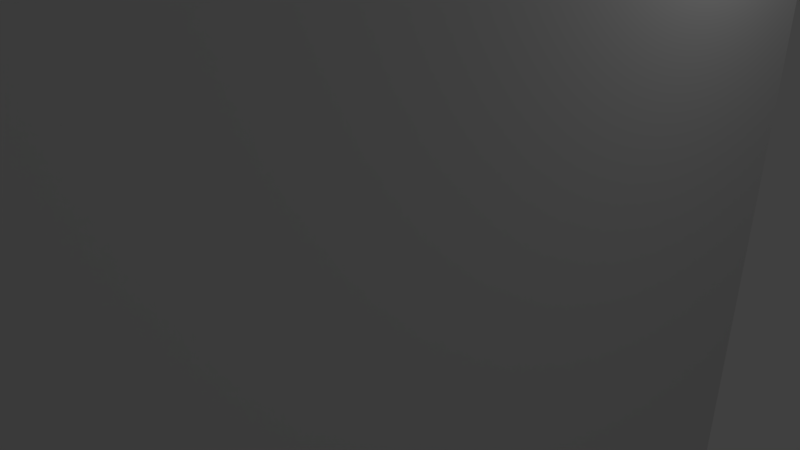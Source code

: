 # Source: bracket.blend  (saved by Blender 2.93.20; exported with 4.5.12 LTS)
import bpy
from mathutils import Matrix  # noqa: F401  (used for matrix-valued properties, if any)

bpy.ops.wm.read_factory_settings(use_empty=True)
scene = bpy.context.scene
scene.name = 'Scene'

# ---- collections
col_collection_1 = bpy.data.collections.new('Collection 1'); scene.collection.children.link(col_collection_1)

# ---- world
world_world = bpy.data.worlds.new('World'); scene.world = world_world
world_world.color = (0.05088, 0.05088, 0.05088)
world_world.use_sun_shadow = False
world_world.sun_shadow_jitter_overblur = 0.0
world_world.cycles.sampling_method = 'MANUAL'

# ---- cameras
cam_camera = bpy.data.cameras.new('Camera')
cam_camera.clip_end = 100.0
cam_camera.lens = 35.0
cam_camera.sensor_width = 32.0
cam_camera.sensor_height = 18.0
cam_camera.ortho_scale = 7.314
cam_camera.dof.focus_distance = 0.0
cam_camera.dof.aperture_fstop = 128.0

# ---- lights
light_lamp = bpy.data.lights.new('Lamp', 'POINT')
light_lamp.transmission_factor = 0.0
light_lamp.cutoff_distance = 30.0
light_lamp.energy = 100.0
light_lamp.shadow_buffer_clip_start = 1.001
light_lamp.shadow_soft_size = 0.1
light_lamp.shadow_maximum_resolution = 0.006
light_lamp.use_absolute_resolution = True

# ---- meshes
me_cube = bpy.data.meshes.new('Cube')
me_cube.from_pydata([(-1.0, -1.0, -1.0), (-1.0, -1.0, 1.0), (-1.0, 1.0, -1.0), (-1.0, 1.0, 1.0), (1.0, -1.0, -1.0), (1.0, -1.0, 1.0), (1.0, 1.0, -1.0), (1.0, 1.0, 1.0)], [], [(0, 1, 3, 2), (2, 3, 7, 6), (6, 7, 5, 4), (4, 5, 1, 0), (2, 6, 4, 0), (7, 3, 1, 5)])
_uv = me_cube.uv_layers.new(name='UVMap')
_uv.uv.foreach_set('vector', [0.375, 0.0, 0.625, 0.0, 0.625, 0.25, 0.375, 0.25, 0.375, 0.25, 0.625, 0.25, 0.625, 0.5, 0.375, 0.5, 0.375, 0.5, 0.625, 0.5, 0.625, 0.75, 0.375, 0.75, 0.375, 0.75, 0.625, 0.75, 0.625, 1.0, 0.375, 1.0, 0.125, 0.5, 0.375, 0.5, 0.375, 0.75, 0.125, 0.75, 0.625, 0.5, 0.875, 0.5, 0.875, 0.75, 0.625, 0.75])
me_cube.use_remesh_fix_poles = True
me_cube.use_remesh_preserve_attributes = False
me_cube.update()
me_cube_008 = bpy.data.meshes.new('Cube.008')
me_cube_008.from_pydata([(-1.0, -1.0, -1.0), (-1.0, -1.0, 1.0), (-1.0, 1.0, -1.0), (-1.0, 1.0, 1.0), (1.0, -1.0, -1.0), (1.0, -1.0, 1.0), (1.0, 1.0, -1.0), (1.0, 1.0, 1.0)], [], [(0, 1, 3, 2), (2, 3, 7, 6), (6, 7, 5, 4), (4, 5, 1, 0), (2, 6, 4, 0), (7, 3, 1, 5)])
_uv = me_cube_008.uv_layers.new(name='UVMap')
_uv.uv.foreach_set('vector', [0.375, 0.0, 0.625, 0.0, 0.625, 0.25, 0.375, 0.25, 0.375, 0.25, 0.625, 0.25, 0.625, 0.5, 0.375, 0.5, 0.375, 0.5, 0.625, 0.5, 0.625, 0.75, 0.375, 0.75, 0.375, 0.75, 0.625, 0.75, 0.625, 1.0, 0.375, 1.0, 0.125, 0.5, 0.375, 0.5, 0.375, 0.75, 0.125, 0.75, 0.625, 0.5, 0.875, 0.5, 0.875, 0.75, 0.625, 0.75])
me_cube_008.use_remesh_fix_poles = True
me_cube_008.use_remesh_preserve_attributes = False
me_cube_008.update()
me_cylinder_006 = bpy.data.meshes.new('Cylinder.006')
me_cylinder_006.from_pydata([(0.0, 1.0, -1.0), (0.0, 1.0, 1.2), (0.866, 0.5, -1.0), (0.866, 0.5, 1.2), (0.866, -0.5, -1.0), (0.866, -0.5, 1.2), (-8.742e-08, -1.0, -1.0), (-8.742e-08, -1.0, 1.2), (-0.866, -0.5, -1.0), (-0.866, -0.5, 1.2), (-0.866, 0.5, -1.0), (-0.866, 0.5, 1.2), (-0.866, 0.5, 0.0), (0.0, 1.0, 0.0), (-8.742e-08, -1.0, 0.0), (-0.86, -1.0, 1.2), (-0.866, -0.5, 0.0), (-0.86, -1.0, 1.41e-08), (-0.86, 1.0, 1.2), (-0.86, 1.0, 0.0)], [], [(0, 13, 1, 3, 2), (2, 3, 5, 4), (4, 5, 7, 14, 6), (17, 15, 9, 16), (8, 16, 9, 11, 12, 10), (6, 14, 16, 8), (16, 14, 17), (0, 2, 4, 6, 8, 10), (14, 7, 15, 17), (12, 13, 0, 10), (19, 13, 12), (12, 11, 18, 19), (13, 19, 18, 1), (3, 1, 18, 11, 9, 15, 7, 5)])
me_cylinder_006.use_remesh_preserve_volume = False
me_cylinder_006.use_remesh_preserve_attributes = False
me_cylinder_006.use_mirror_vertex_groups = False
me_cylinder_006.update()
me_cylinder_007 = bpy.data.meshes.new('Cylinder.007')
me_cylinder_007.from_pydata([(0.0, 1.0, -1.0), (0.0, 1.0, 1.0), (0.1951, 0.9808, -1.0), (0.1951, 0.9808, 1.0), (0.3827, 0.9239, -1.0), (0.3827, 0.9239, 1.0), (0.5556, 0.8315, -1.0), (0.5556, 0.8315, 1.0), (0.7071, 0.7071, -1.0), (0.7071, 0.7071, 1.0), (0.8315, 0.5556, -1.0), (0.8315, 0.5556, 1.0), (0.9239, 0.3827, -1.0), (0.9239, 0.3827, 1.0), (0.9808, 0.1951, -1.0), (0.9808, 0.1951, 1.0), (1.0, 7.55e-08, -1.0), (1.0, 7.55e-08, 1.0), (0.9808, -0.1951, -1.0), (0.9808, -0.1951, 1.0), (0.9239, -0.3827, -1.0), (0.9239, -0.3827, 1.0), (0.8315, -0.5556, -1.0), (0.8315, -0.5556, 1.0), (0.7071, -0.7071, -1.0), (0.7071, -0.7071, 1.0), (0.5556, -0.8315, -1.0), (0.5556, -0.8315, 1.0), (0.3827, -0.9239, -1.0), (0.3827, -0.9239, 1.0), (0.1951, -0.9808, -1.0), (0.1951, -0.9808, 1.0), (-3.258e-07, -1.0, -1.0), (-3.258e-07, -1.0, 1.0), (-0.1951, -0.9808, -1.0), (-0.1951, -0.9808, 1.0), (-0.3827, -0.9239, -1.0), (-0.3827, -0.9239, 1.0), (-0.5556, -0.8315, -1.0), (-0.5556, -0.8315, 1.0), (-0.7071, -0.7071, -1.0), (-0.7071, -0.7071, 1.0), (-0.8315, -0.5556, -1.0), (-0.8315, -0.5556, 1.0), (-0.9239, -0.3827, -1.0), (-0.9239, -0.3827, 1.0), (-0.9808, -0.1951, -1.0), (-0.9808, -0.1951, 1.0), (-1.0, 9.656e-07, -1.0), (-1.0, 9.656e-07, 1.0), (-0.9808, 0.1951, -1.0), (-0.9808, 0.1951, 1.0), (-0.9239, 0.3827, -1.0), (-0.9239, 0.3827, 1.0), (-0.8315, 0.5556, -1.0), (-0.8315, 0.5556, 1.0), (-0.7071, 0.7071, -1.0), (-0.7071, 0.7071, 1.0), (-0.5556, 0.8315, -1.0), (-0.5556, 0.8315, 1.0), (-0.3827, 0.9239, -1.0), (-0.3827, 0.9239, 1.0), (-0.1951, 0.9808, -1.0), (-0.1951, 0.9808, 1.0)], [], [(0, 1, 3, 2), (2, 3, 5, 4), (4, 5, 7, 6), (6, 7, 9, 8), (8, 9, 11, 10), (10, 11, 13, 12), (12, 13, 15, 14), (14, 15, 17, 16), (16, 17, 19, 18), (18, 19, 21, 20), (20, 21, 23, 22), (22, 23, 25, 24), (24, 25, 27, 26), (26, 27, 29, 28), (28, 29, 31, 30), (30, 31, 33, 32), (32, 33, 35, 34), (34, 35, 37, 36), (36, 37, 39, 38), (38, 39, 41, 40), (40, 41, 43, 42), (42, 43, 45, 44), (44, 45, 47, 46), (46, 47, 49, 48), (48, 49, 51, 50), (50, 51, 53, 52), (52, 53, 55, 54), (54, 55, 57, 56), (56, 57, 59, 58), (58, 59, 61, 60), (3, 1, 63, 61, 59, 57, 55, 53, 51, 49, 47, 45, 43, 41, 39, 37, 35, 33, 31, 29, 27, 25, 23, 21, 19, 17, 15, 13, 11, 9, 7, 5), (60, 61, 63, 62), (62, 63, 1, 0), (0, 2, 4, 6, 8, 10, 12, 14, 16, 18, 20, 22, 24, 26, 28, 30, 32, 34, 36, 38, 40, 42, 44, 46, 48, 50, 52, 54, 56, 58, 60, 62)])
me_cylinder_007.use_remesh_preserve_volume = False
me_cylinder_007.use_remesh_preserve_attributes = False
me_cylinder_007.use_mirror_vertex_groups = False
me_cylinder_007.update()
me_cube_009 = bpy.data.meshes.new('Cube.009')
me_cube_009.from_pydata([(-1.0, 1.0, -1.0), (-1.0, 1.0, 1.0), (1.0, -1.0, -1.0), (1.0, -1.0, 1.0), (1.0, 1.0, -1.0), (1.0, 1.0, 1.0)], [], [(3, 1, 0, 2), (0, 1, 5, 4), (4, 5, 3, 2), (4, 2, 0), (3, 5, 1)])
_uv = me_cube_009.uv_layers.new(name='UVMap')
_uv.uv.foreach_set('vector', [0.625, 0.75, 0.625, 0.25, 0.375, 0.25, 0.375, 0.75, 0.375, 0.25, 0.625, 0.25, 0.625, 0.5, 0.375, 0.5, 0.375, 0.5, 0.625, 0.5, 0.625, 0.75, 0.375, 0.75, 0.375, 0.5, 0.375, 0.75, 0.375, 0.25, 0.625, 0.75, 0.625, 0.5, 0.625, 0.25])
me_cube_009.use_remesh_fix_poles = True
me_cube_009.use_remesh_preserve_attributes = False
me_cube_009.update()
me_cube_010 = bpy.data.meshes.new('Cube.010')
me_cube_010.from_pydata([(-1.0, 1.0, -1.0), (-1.0, 1.0, 1.0), (1.0, -1.0, -1.0), (1.0, -1.0, 1.0), (1.0, 1.0, -1.0), (1.0, 1.0, 1.0)], [], [(3, 1, 0, 2), (0, 1, 5, 4), (4, 5, 3, 2), (4, 2, 0), (3, 5, 1)])
_uv = me_cube_010.uv_layers.new(name='UVMap')
_uv.uv.foreach_set('vector', [0.625, 0.75, 0.625, 0.25, 0.375, 0.25, 0.375, 0.75, 0.375, 0.25, 0.625, 0.25, 0.625, 0.5, 0.375, 0.5, 0.375, 0.5, 0.625, 0.5, 0.625, 0.75, 0.375, 0.75, 0.375, 0.5, 0.375, 0.75, 0.375, 0.25, 0.625, 0.75, 0.625, 0.5, 0.625, 0.25])
me_cube_010.use_remesh_fix_poles = True
me_cube_010.use_remesh_preserve_attributes = False
me_cube_010.update()
me_cylinder_002 = bpy.data.meshes.new('Cylinder.002')
me_cylinder_002.from_pydata([(0.0, 1.0, -1.0), (0.0, 1.0, 1.0), (0.1951, 0.9808, -1.0), (0.1951, 0.9808, 1.0), (0.3827, 0.9239, -1.0), (0.3827, 0.9239, 1.0), (0.5556, 0.8315, -1.0), (0.5556, 0.8315, 1.0), (0.7071, 0.7071, -1.0), (0.7071, 0.7071, 1.0), (0.8315, 0.5556, -1.0), (0.8315, 0.5556, 1.0), (0.9239, 0.3827, -1.0), (0.9239, 0.3827, 1.0), (0.9808, 0.1951, -1.0), (0.9808, 0.1951, 1.0), (1.0, 7.55e-08, -1.0), (1.0, 7.55e-08, 1.0), (0.9808, -0.1951, -1.0), (0.9808, -0.1951, 1.0), (0.9239, -0.3827, -1.0), (0.9239, -0.3827, 1.0), (0.8315, -0.5556, -1.0), (0.8315, -0.5556, 1.0), (0.7071, -0.7071, -1.0), (0.7071, -0.7071, 1.0), (0.5556, -0.8315, -1.0), (0.5556, -0.8315, 1.0), (0.3827, -0.9239, -1.0), (0.3827, -0.9239, 1.0), (0.1951, -0.9808, -1.0), (0.1951, -0.9808, 1.0), (-3.258e-07, -1.0, -1.0), (-3.258e-07, -1.0, 1.0), (-0.1951, -0.9808, -1.0), (-0.1951, -0.9808, 1.0), (-0.3827, -0.9239, -1.0), (-0.3827, -0.9239, 1.0), (-0.5556, -0.8315, -1.0), (-0.5556, -0.8315, 1.0), (-0.7071, -0.7071, -1.0), (-0.7071, -0.7071, 1.0), (-0.8315, -0.5556, -1.0), (-0.8315, -0.5556, 1.0), (-0.9239, -0.3827, -1.0), (-0.9239, -0.3827, 1.0), (-0.9808, -0.1951, -1.0), (-0.9808, -0.1951, 1.0), (-1.0, 9.656e-07, -1.0), (-1.0, 9.656e-07, 1.0), (-0.9808, 0.1951, -1.0), (-0.9808, 0.1951, 1.0), (-0.9239, 0.3827, -1.0), (-0.9239, 0.3827, 1.0), (-0.8315, 0.5556, -1.0), (-0.8315, 0.5556, 1.0), (-0.7071, 0.7071, -1.0), (-0.7071, 0.7071, 1.0), (-0.5556, 0.8315, -1.0), (-0.5556, 0.8315, 1.0), (-0.3827, 0.9239, -1.0), (-0.3827, 0.9239, 1.0), (-0.1951, 0.9808, -1.0), (-0.1951, 0.9808, 1.0)], [], [(0, 1, 3, 2), (2, 3, 5, 4), (4, 5, 7, 6), (6, 7, 9, 8), (8, 9, 11, 10), (10, 11, 13, 12), (12, 13, 15, 14), (14, 15, 17, 16), (16, 17, 19, 18), (18, 19, 21, 20), (20, 21, 23, 22), (22, 23, 25, 24), (24, 25, 27, 26), (26, 27, 29, 28), (28, 29, 31, 30), (30, 31, 33, 32), (32, 33, 35, 34), (34, 35, 37, 36), (36, 37, 39, 38), (38, 39, 41, 40), (40, 41, 43, 42), (42, 43, 45, 44), (44, 45, 47, 46), (46, 47, 49, 48), (48, 49, 51, 50), (50, 51, 53, 52), (52, 53, 55, 54), (54, 55, 57, 56), (56, 57, 59, 58), (58, 59, 61, 60), (3, 1, 63, 61, 59, 57, 55, 53, 51, 49, 47, 45, 43, 41, 39, 37, 35, 33, 31, 29, 27, 25, 23, 21, 19, 17, 15, 13, 11, 9, 7, 5), (60, 61, 63, 62), (62, 63, 1, 0), (0, 2, 4, 6, 8, 10, 12, 14, 16, 18, 20, 22, 24, 26, 28, 30, 32, 34, 36, 38, 40, 42, 44, 46, 48, 50, 52, 54, 56, 58, 60, 62)])
me_cylinder_002.use_remesh_preserve_volume = False
me_cylinder_002.use_remesh_preserve_attributes = False
me_cylinder_002.use_mirror_vertex_groups = False
me_cylinder_002.update()
me_cylinder_004 = bpy.data.meshes.new('Cylinder.004')
me_cylinder_004.from_pydata([(0.0, 1.0, -1.0), (0.0, 1.0, 1.0), (0.866, 0.5, -1.0), (0.866, 0.5, 1.0), (0.866, -0.5, -1.0), (0.866, -0.5, 1.0), (-8.742e-08, -1.0, -1.0), (-8.742e-08, -1.0, 1.0), (-0.866, -0.5, -1.0), (-0.866, -0.5, 1.0), (-0.866, 0.5, -1.0), (-0.866, 0.5, 1.0)], [], [(0, 1, 3, 2), (2, 3, 5, 4), (4, 5, 7, 6), (6, 7, 9, 8), (3, 1, 11, 9, 7, 5), (8, 9, 11, 10), (10, 11, 1, 0), (0, 2, 4, 6, 8, 10)])
me_cylinder_004.use_remesh_preserve_volume = False
me_cylinder_004.use_remesh_preserve_attributes = False
me_cylinder_004.use_mirror_vertex_groups = False
me_cylinder_004.update()

# ---- objects
ob_cube = bpy.data.objects.new('Cube', me_cube)
ob_cube_001 = bpy.data.objects.new('Cube.001', me_cube_008)
ob_cylinder_001 = bpy.data.objects.new('Cylinder.001', me_cylinder_006)
ob_cylinder_003 = bpy.data.objects.new('Cylinder.003', me_cylinder_007)
ob_cube_002 = bpy.data.objects.new('Cube.002', me_cube_009)
ob_cube_003 = bpy.data.objects.new('Cube.003', me_cube_010)
ob_lamp = bpy.data.objects.new('Lamp', light_lamp)
ob_camera = bpy.data.objects.new('Camera', cam_camera)
ob_cylinder_002 = bpy.data.objects.new('Cylinder.002', me_cylinder_002)
ob_cylinder_004 = bpy.data.objects.new('Cylinder.004', me_cylinder_004)

# ---- transforms, parenting, visibility, modifiers, constraints
ob_cube.location = (-2.0, 0.0, 0.0)
ob_cube.scale = (5.75, 2.5, 7.0)
_m = ob_cube.modifiers.new('Boolean', 'BOOLEAN')
_m.object = ob_cylinder_001
_m.use_self = True
_m = ob_cube.modifiers.new('Boolean.001', 'BOOLEAN')
_m.object = ob_cylinder_002
ob_cube_001.location = (1.25, -7.5, 0.0)
ob_cube_001.rotation_euler = (0.0, -0.0, -1.571)
ob_cube_001.scale = (9.0, 2.5, 7.0)
_m = ob_cube_001.modifiers.new('Boolean', 'BOOLEAN')
_m.object = ob_cylinder_001
_m.use_self = True
_m = ob_cube_001.modifiers.new('Boolean.001', 'BOOLEAN')
_m.object = ob_cylinder_002
_m.use_self = True
_m = ob_cube_001.modifiers.new('Boolean.002', 'BOOLEAN')
_m.object = ob_cylinder_003
_m = ob_cube_001.modifiers.new('Boolean.003', 'BOOLEAN')
_m.object = ob_cylinder_004
ob_cylinder_001.location = (0.0, -2.5, 0.0)
ob_cylinder_001.rotation_euler = (1.571, 0.0, -0.0)
ob_cylinder_001.scale = (3.233, 3.225, 2.5)
ob_cylinder_001.hide_viewport = True
ob_cylinder_001.lineart.crease_threshold = 0.0
ob_cylinder_003.location = (1.719, -9.75, 0.0)
ob_cylinder_003.rotation_euler = (1.571, -0.0, -1.571)
ob_cylinder_003.scale = (1.5, 1.5, 2.5)
ob_cylinder_003.hide_viewport = True
ob_cylinder_003.lineart.crease_threshold = 0.0
ob_cube_002.location = (-3.75, -5.0, 5.5)
ob_cube_002.scale = (2.5, 2.5, 1.5)
ob_cube_003.location = (-3.75, -5.0, -5.5)
ob_cube_003.scale = (2.5, 2.5, 1.5)
ob_lamp.location = (4.076, 1.005, 5.904)
ob_lamp.rotation_euler = (0.6503, 0.05522, 1.866)
ob_lamp.lock_rotations_4d = False
ob_lamp.empty_display_type = 'ARROWS'
ob_lamp.color = (0.0, 0.0, 0.0, 0.0)
ob_lamp.lineart.crease_threshold = 0.0
ob_camera.location = (7.481, -6.508, 5.344)
ob_camera.rotation_euler = (1.109, 0.0, 0.8149)
ob_camera.lock_rotations_4d = False
ob_camera.empty_display_type = 'ARROWS'
ob_camera.color = (0.0, 0.0, 0.0, 0.0)
ob_camera.display_type = 'WIRE'
ob_camera.lineart.crease_threshold = 0.0
ob_cylinder_002.location = (0.0, 1.783, 0.0)
ob_cylinder_002.rotation_euler = (1.571, 0.0, 0.0)
ob_cylinder_002.scale = (1.5, 1.5, 2.5)
ob_cylinder_002.hide_viewport = True
ob_cylinder_002.lineart.crease_threshold = 0.0
ob_cylinder_004.location = (0.0, -9.75, 0.0)
ob_cylinder_004.rotation_euler = (1.571, -0.0, -1.571)
ob_cylinder_004.scale = (3.233, 3.225, 1.5)
ob_cylinder_004.hide_viewport = True
ob_cylinder_004.lineart.crease_threshold = 0.0

# ---- collection membership
scene.collection.objects.link(ob_cube)
scene.collection.objects.link(ob_cube_001)
scene.collection.objects.link(ob_cylinder_001)
scene.collection.objects.link(ob_cylinder_003)
scene.collection.objects.link(ob_cube_002)
scene.collection.objects.link(ob_cube_003)
col_collection_1.objects.link(ob_lamp)
col_collection_1.objects.link(ob_camera)
col_collection_1.objects.link(ob_cylinder_002)
col_collection_1.objects.link(ob_cylinder_004)

# ---- scene / render settings (as saved in the file)
scene.camera = ob_camera
scene.frame_start = 1; scene.frame_end = 250; scene.frame_set(144)
scene.render.engine = 'BLENDER_EEVEE_NEXT'
scene.render.resolution_percentage = 50
scene.render.dither_intensity = 0.0
scene.cycles.use_denoising = False
scene.cycles.samples = 128
scene.cycles.sampling_pattern = 'TABULATED_SOBOL'
scene.cycles.use_adaptive_sampling = False
scene.cycles.use_light_tree = False
scene.cycles.blur_glossy = 0.0
scene.cycles.sample_clamp_indirect = 0.0
scene.view_settings.view_transform = 'Standard'
bpy.context.view_layer.update()
